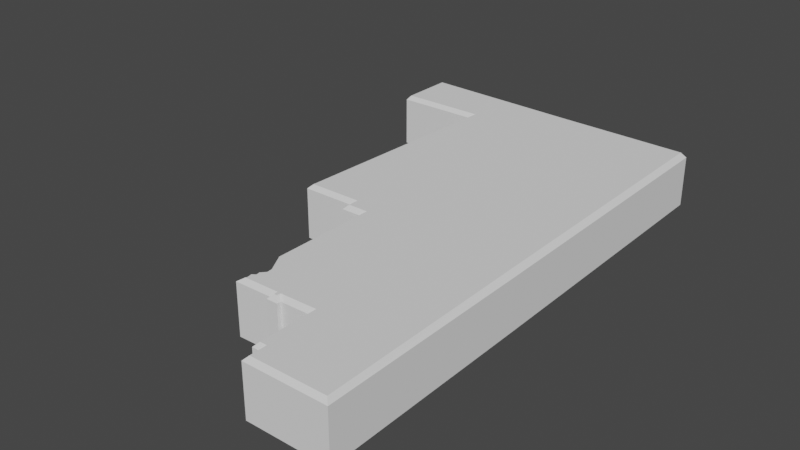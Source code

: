 # Source: District16Tapered.blend  (saved by Blender 2.80.75; exported with 4.5.12 LTS)
import bpy
from mathutils import Matrix  # noqa: F401  (used for matrix-valued properties, if any)

bpy.ops.wm.read_factory_settings(use_empty=True)
scene = bpy.context.scene
scene.name = 'Scene'

# ---- collections
col_collection = bpy.data.collections.new('Collection'); scene.collection.children.link(col_collection)

# ---- world
world_world = bpy.data.worlds.new('World'); scene.world = world_world
world_world.use_nodes = True; world_world.node_tree.nodes.clear()
_N = world_world.node_tree.nodes; _L = world_world.node_tree.links
n0 = _N.new('ShaderNodeOutputWorld'); n0.name = 'World Output'; n0.location = (300, 300)
n1 = _N.new('ShaderNodeBackground'); n1.name = 'Background'; n1.location = (10, 300)
n1.inputs[0].default_value = (0.05088, 0.05088, 0.05088, 1.0)
_L.new(n1.outputs[0], n0.inputs[0])
n0.is_active_output = True
world_world.color = (0.05088, 0.05088, 0.05088)
world_world.use_sun_shadow = False
world_world.sun_shadow_jitter_overblur = 0.0

# ---- meshes
me_plane_038 = bpy.data.meshes.new('Plane.038')
me_plane_038.from_pydata([(-0.8136, 1.01, 0.0), (-0.8136, 0.7837, 0.0), (-0.4976, 0.7837, 0.0), (-0.5351, -0.08112, 0.0), (-0.337, -0.08112, 0.0), (-0.337, -0.121, 0.0), (-0.2643, -0.121, 0.0), (-0.2643, -0.4803, 0.0), (-0.2253, -0.551, 0.0), (-0.2227, -0.5792, 0.0), (-0.2383, -0.5967, 0.0), (-0.2365, -0.6081, 0.0), (-0.2486, -0.6166, 0.0), (-0.2451, -0.6392, 0.0), (-0.2561, -0.6624, 0.0), (-0.1698, 0.9864, 0.0), (0.3254, 0.9726, 0.0), (0.3437, -0.1349, 0.0), (-0.1187, -0.6602, 0.0), (-0.1187, -0.6745, 0.0), (-0.07837, -0.6745, 0.0), (-0.07751, -0.6601, 0.0), (0.02745, -0.658, 0.0), (0.02745, -0.8682, 0.0), (0.05299, -0.8682, 0.0), (0.05299, -0.9295, 0.0), (0.3536, -0.9295, 0.0), (-0.8136, 0.7837, 0.1876), (-0.8023, 0.7987, 0.2026), (-0.8025, 1.002, 0.2026), (-0.8136, 1.01, 0.1876), (-0.4976, 0.7837, 0.1876), (-0.482, 0.7987, 0.2026), (-0.5351, -0.08112, 0.1876), (-0.5195, -0.06617, 0.2026), (-0.337, -0.08112, 0.1876), (-0.322, -0.06617, 0.2026), (-0.337, -0.121, 0.1876), (-0.322, -0.106, 0.2026), (-0.2643, -0.121, 0.1876), (-0.2464, -0.106, 0.2026), (-0.2643, -0.4803, 0.1876), (-0.2463, -0.4977, 0.2026), (-0.2253, -0.551, 0.1876), (-0.2091, -0.5645, 0.2026), (-0.2227, -0.5792, 0.1876), (-0.2072, -0.5843, 0.2026), (-0.2383, -0.5967, 0.1876), (-0.2225, -0.6014, 0.2026), (-0.2365, -0.6081, 0.1876), (-0.2203, -0.615, 0.2026), (-0.2486, -0.6166, 0.1876), (-0.2324, -0.6235, 0.2026), (-0.2451, -0.6392, 0.1876), (-0.2296, -0.6415, 0.2026), (-0.2561, -0.6624, 0.1876), (-0.2323, -0.647, 0.2026), (0.3047, 0.9679, 0.2026), (0.3254, 0.9726, 0.1876), (-0.1698, 0.9864, 0.1876), (-0.1802, 0.9799, 0.2026), (0.3231, -0.1352, 0.2026), (0.3437, -0.1349, 0.1876), (-0.1187, -0.6602, 0.1876), (-0.1037, -0.645, 0.2026), (-0.1187, -0.6745, 0.1876), (-0.1037, -0.6595, 0.2026), (-0.07837, -0.6745, 0.1876), (-0.09245, -0.6595, 0.2026), (-0.07751, -0.6601, 0.1876), (-0.09161, -0.6454, 0.2026), (0.02745, -0.658, 0.1876), (0.0424, -0.6427, 0.2026), (0.02745, -0.8682, 0.1876), (0.0424, -0.8533, 0.2026), (0.05299, -0.8682, 0.1876), (0.06794, -0.8533, 0.2026), (0.05299, -0.9295, 0.1876), (0.06794, -0.9146, 0.2026), (0.3536, -0.9295, 0.1876), (0.3385, -0.9146, 0.2026)], [], [(1, 0, 2), (0, 15, 2), (15, 16, 2), (16, 17, 2), (5, 4, 6), (3, 2, 4), (4, 2, 6), (2, 17, 6), (10, 9, 11), (12, 11, 13), (13, 18, 14), (19, 18, 21, 20), (25, 24, 26), (23, 22, 24), (24, 22, 26), (26, 22, 17), (6, 17, 22), (13, 11, 18), (11, 9, 18), (8, 18, 9), (18, 8, 21), (8, 7, 21), (22, 21, 6), (6, 21, 7), (1, 2, 31, 27), (2, 3, 33, 31), (57, 32, 61), (36, 40, 32), (5, 6, 39, 37), (60, 32, 57), (32, 40, 61), (3, 4, 35, 33), (50, 64, 46), (54, 64, 50), (18, 63, 55, 14), (19, 20, 67, 65), (25, 26, 79, 77), (76, 80, 72), (23, 24, 75, 73), (18, 19, 65, 63), (72, 40, 70), (12, 13, 53, 51), (10, 11, 49, 47), (64, 70, 44), (9, 10, 47, 45), (8, 9, 45, 43), (7, 8, 43, 41), (40, 72, 61), (48, 50, 46), (34, 36, 32), (66, 68, 70, 64), (11, 12, 51, 49), (80, 61, 72), (4, 5, 37, 35), (20, 21, 69, 67), (52, 54, 50), (29, 32, 60), (38, 40, 36), (21, 22, 71, 69), (14, 55, 53, 13), (6, 7, 41, 39), (22, 23, 73, 71), (54, 56, 64), (40, 42, 70), (74, 76, 72), (17, 16, 58, 62), (44, 70, 42), (24, 25, 77, 75), (28, 32, 29), (26, 17, 62, 79), (44, 46, 64), (78, 80, 76), (15, 0, 30, 59), (16, 15, 59, 58), (28, 29, 30, 27), (32, 28, 27, 31), (34, 32, 31, 33), (36, 34, 33, 35), (38, 36, 35, 37), (40, 38, 37, 39), (42, 40, 39, 41), (44, 42, 41, 43), (46, 44, 43, 45), (48, 46, 45, 47), (50, 48, 47, 49), (52, 50, 49, 51), (54, 52, 51, 53), (56, 54, 53, 55), (58, 59, 60, 57), (62, 58, 57, 61), (55, 63, 64, 56), (63, 65, 66, 64), (65, 67, 68, 66), (67, 69, 70, 68), (69, 71, 72, 70), (71, 73, 74, 72), (73, 75, 76, 74), (75, 77, 78, 76), (77, 79, 80, 78), (61, 80, 79, 62), (59, 30, 29, 60), (0, 1, 27, 30)])
me_plane_038.use_remesh_preserve_volume = False
me_plane_038.use_remesh_preserve_attributes = False
me_plane_038.use_mirror_vertex_groups = False
me_plane_038.update()

# ---- objects
ob_albertadistrictoutline = bpy.data.objects.new('AlbertaDistrictOutline', me_plane_038)

# ---- transforms, parenting, visibility, modifiers, constraints
ob_albertadistrictoutline.location = (0.0, 0.0, 0.0)
ob_albertadistrictoutline.lineart.crease_threshold = 0.0

# ---- collection membership
col_collection.objects.link(ob_albertadistrictoutline)

# ---- scene / render settings (as saved in the file)
scene.frame_start = 1; scene.frame_end = 250; scene.frame_set(1)
scene.render.engine = 'BLENDER_EEVEE_NEXT'
scene.cycles.use_denoising = False
scene.cycles.samples = 128
scene.cycles.sampling_pattern = 'TABULATED_SOBOL'
scene.cycles.use_adaptive_sampling = False
scene.cycles.use_light_tree = False
scene.view_settings.view_transform = 'Filmic'
bpy.context.view_layer.update()

# ---- added for rendering (the .blend has no active camera and no usable light): camera, sun
cam_auto = bpy.data.cameras.new('AutoCamera')
cam_auto.lens = 50.0
cam_auto.sensor_width = 36.0
cam_auto.clip_end = 1000.0
ob_auto_camera = bpy.data.objects.new('AutoCamera', cam_auto)
scene.collection.objects.link(ob_auto_camera)
ob_auto_camera.location = (1.87295, -2.48321, 1.78363)
ob_auto_camera.rotation_euler = (1.09748, -7.21219e-08, 0.694738)
scene.camera = ob_auto_camera
light_auto_sun = bpy.data.lights.new('AutoSun', 'SUN')
light_auto_sun.energy = 3.0
light_auto_sun.angle = 0.0523599
ob_auto_sun = bpy.data.objects.new('AutoSun', light_auto_sun)
scene.collection.objects.link(ob_auto_sun)
ob_auto_sun.rotation_euler = (0.872665, 0.174533, 0.523599)
bpy.context.view_layer.update()
